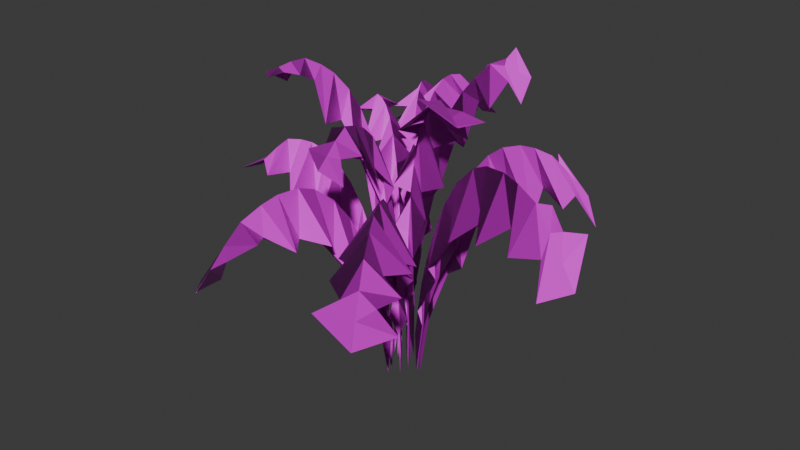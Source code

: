 # Source: unkraut.blend  (saved by Blender 5.1.29; exported with 4.5.12 LTS)
import bpy
from mathutils import Matrix  # noqa: F401  (used for matrix-valued properties, if any)

bpy.ops.wm.read_factory_settings(use_empty=True)
scene = bpy.context.scene
scene.name = 'Scene'

# ---- collections
col_collection = bpy.data.collections.new('Collection'); scene.collection.children.link(col_collection)

# ---- images (referenced by path relative to the original .blend; pixels are not part of the script)
import os
ASSET_DIR = os.environ.get("B2B_ASSET_DIR", "")  # directory of the original .blend (textures are referenced by path, not embedded)
HERE = os.path.dirname(os.path.abspath(__file__))  # packed textures are extracted next to this script under _unpacked/

def load_image(name, relpath, width, height, colorspace="sRGB"):
    """Load a texture the original file referenced (path relative to the .blend, or extracted next to this script)."""
    p = next((c for c in (os.path.join(HERE, relpath), os.path.join(ASSET_DIR, relpath)) if relpath and os.path.exists(c)), "")
    if p:
        img = bpy.data.images.load(p, check_existing=True)
        img.name = name
    else:  # same state as the original file: an image datablock whose file is absent (Cycles renders it pink)
        img = bpy.data.images.new(name, width, height)
        img.source = "FILE"
        img.filepath = "//" + (relpath or name)
    img.colorspace_settings.name = colorspace
    return img
img_unkraut_albedo_png = load_image('Unkraut_Albedo.png', 'Unkraut_Albedo.png', 1024, 1024, 'sRGB')
img_unkraut_normal_png = load_image('Unkraut_Normal.png', 'Unkraut_Normal.png', 1024, 1024, 'sRGB')

# ---- materials (node trees are filled in below, after node groups)
mat_unkraut_blatt = bpy.data.materials.new('Unkraut_Blatt')

# ---- material node trees
mat_unkraut_blatt.use_nodes = True; mat_unkraut_blatt.node_tree.nodes.clear()
_N = mat_unkraut_blatt.node_tree.nodes; _L = mat_unkraut_blatt.node_tree.links
n0 = _N.new('ShaderNodeOutputMaterial'); n0.name = 'Material-Ausgabe'; n0.location = (300, 0)
n1 = _N.new('ShaderNodeBsdfPrincipled'); n1.name = 'Principled BSDF'; n1.location = (0, 0)
n1.inputs[2].default_value = 0.6
n2 = _N.new('ShaderNodeTexImage'); n2.name = 'Bildtexturen'; n2.location = (-500, 200)
n2.image = img_unkraut_albedo_png
n3 = _N.new('ShaderNodeTexImage'); n3.name = 'Bildtexturen.001'; n3.location = (-500, -250)
n3.image = img_unkraut_normal_png
n4 = _N.new('ShaderNodeNormalMap'); n4.name = 'Normalmap'; n4.location = (-200, -250)
_L.new(n1.outputs[0], n0.inputs[0])
_L.new(n2.outputs[0], n1.inputs[0])
_L.new(n3.outputs[0], n4.inputs[1])
_L.new(n4.outputs[0], n1.inputs[5])
n0.is_active_output = True

# ---- world
world_world = bpy.data.worlds.new('World'); scene.world = world_world
world_world.use_nodes = True; world_world.node_tree.nodes.clear()
_N = world_world.node_tree.nodes; _L = world_world.node_tree.links
n0 = _N.new('ShaderNodeOutputWorld'); n0.name = 'World Output'; n0.location = (200, 100)
n1 = _N.new('ShaderNodeBackground'); n1.name = 'Background'; n1.location = (-200, 100)
n1.inputs[0].default_value = (0.05088, 0.05088, 0.05088, 1.0)
_L.new(n1.outputs[0], n0.inputs[0])
n0.is_active_output = True
world_world.color = (0.05088, 0.05088, 0.05088)
world_world.sun_shadow_jitter_overblur = 0.0

# ---- meshes
me_unkraut = bpy.data.meshes.new('Unkraut')
me_unkraut.from_pydata([(0.02099, -0.0009984, 0.002266), (0.01783, -0.001481, 0.05407), (0.02087, -0.002478, 0.002266), (0.0307, -0.001103, 0.07283), (0.02736, -0.002272, 0.1268), (0.03047, -0.003979, 0.07273), (0.03226, 0.007548, 0.0975), (0.0346, -0.002874, 0.1604), (0.03065, -0.01277, 0.09632), (0.05246, -0.0007937, 0.145), (0.04599, -0.00382, 0.2019), (0.05191, -0.007877, 0.1443), (0.06104, 0.01831, 0.1758), (0.06196, -0.005147, 0.2443), (0.05757, -0.02816, 0.1693), (0.08564, 0.0002638, 0.2142), (0.07866, -0.006534, 0.2744), (0.08459, -0.0144, 0.2115), (0.09994, 0.02633, 0.237), (0.1004, -0.008342, 0.2972), (0.09523, -0.04255, 0.2202), (0.1253, 0.001321, 0.253), (0.1184, -0.009838, 0.3054), (0.1238, -0.02201, 0.2462), (0.1405, 0.02693, 0.2599), (0.1416, -0.01176, 0.3054), (0.1358, -0.04988, 0.2332), (0.1664, 0.001048, 0.267), (0.1604, -0.01333, 0.2991), (0.1646, -0.02854, 0.2554), (0.1815, 0.02153, 0.2681), (0.1844, -0.01532, 0.2855), (0.1774, -0.05135, 0.2353), (0.209, 0.0008042, 0.2545), (0.2045, -0.01699, 0.2587), (0.2071, -0.03537, 0.2365), (0.2249, 0.02399, 0.2477), (0.2224, -0.01847, 0.2305), (0.2205, -0.06098, 0.202), (0.2402, -0.01951, 0.2033), (0.2402, -0.01995, 0.2028), (0.2402, -0.02039, 0.2028), (0.009591, 0.007238, 0.0176), (0.005698, 0.003861, 0.04504), (0.01028, 0.006226, 0.0176), (0.009142, 0.007631, 0.07966), (0.005543, 0.003757, 0.1073), (0.01049, 0.005673, 0.07957), (0.003723, 0.01266, 0.09879), (0.00693, 0.004696, 0.1391), (0.0133, -0.001129, 0.09778), (0.01426, 0.0132, 0.1545), (0.009902, 0.006711, 0.1811), (0.01763, 0.008416, 0.1539), (0.006526, 0.0276, 0.1843), (0.01516, 0.01027, 0.2288), (0.02891, -0.003589, 0.1788), (0.02451, 0.02393, 0.24), (0.02164, 0.01467, 0.2684), (0.03166, 0.01415, 0.2377), (0.01618, 0.0453, 0.2719), (0.03124, 0.02117, 0.3083), (0.05028, -0.0002613, 0.2576), (0.04004, 0.03876, 0.3102), (0.03993, 0.02706, 0.3337), (0.05173, 0.02343, 0.3045), (0.03378, 0.06116, 0.3298), (0.05181, 0.03511, 0.3588), (0.07283, 0.01109, 0.3071), (0.05877, 0.05456, 0.3632), (0.06195, 0.04199, 0.3747), (0.07399, 0.0354, 0.3533), (0.05537, 0.07381, 0.3796), (0.07521, 0.05097, 0.3909), (0.09341, 0.02701, 0.3516), (0.0811, 0.07297, 0.3925), (0.08809, 0.0597, 0.3891), (0.1002, 0.04989, 0.3771), (0.07799, 0.09514, 0.3988), (0.1, 0.06779, 0.3832), (0.1233, 0.04126, 0.3598), (0.1117, 0.07611, 0.378), (0.1119, 0.07586, 0.3775), (0.1121, 0.07556, 0.3775), (0.009207, 0.01889, -0.009947), (0.008587, 0.01601, 0.04265), (0.01064, 0.01812, -0.009947), (0.0134, 0.02833, 0.05813), (0.01348, 0.02514, 0.1096), (0.01619, 0.02684, 0.058), (0.005441, 0.03384, 0.08092), (0.0171, 0.03188, 0.1404), (0.02522, 0.02333, 0.0794), (0.02208, 0.04942, 0.1207), (0.02273, 0.04239, 0.1783), (0.02898, 0.04577, 0.1199), (0.006503, 0.0663, 0.1454), (0.03055, 0.05696, 0.2169), (0.05185, 0.04249, 0.1371), (0.03443, 0.08128, 0.1824), (0.03866, 0.07208, 0.2441), (0.04876, 0.07381, 0.1788), (0.0138, 0.106, 0.2099), (0.04914, 0.09162, 0.2643), (0.08121, 0.07115, 0.1883), (0.04911, 0.1187, 0.2183), (0.05777, 0.1077, 0.2712), (0.07197, 0.107, 0.2096), (0.02938, 0.1442, 0.2252), (0.06879, 0.1283, 0.2703), (0.1048, 0.1059, 0.1908), (0.06549, 0.1565, 0.2338), (0.07775, 0.145, 0.2637), (0.09457, 0.1419, 0.2188), (0.05071, 0.1794, 0.2408), (0.08909, 0.1661, 0.2504), (0.1224, 0.1435, 0.1984), (0.08232, 0.1956, 0.2251), (0.09843, 0.1835, 0.2293), (0.118, 0.1779, 0.2019), (0.06498, 0.22, 0.2283), (0.1067, 0.1989, 0.208), (0.1488, 0.1786, 0.1694), (0.1144, 0.2144, 0.1882), (0.1149, 0.2142, 0.1872), (0.1153, 0.214, 0.1876), (-0.0003909, 0.01201, 0.005497), (8.878e-05, 0.00787, 0.03563), (0.0006617, 0.01199, 0.005497), (-0.0008867, 0.01204, 0.08013), (8.007e-05, 0.007098, 0.1161), (0.001158, 0.01203, 0.08007), (-0.007112, 0.01004, 0.1077), (9.779e-05, 0.008668, 0.1546), (0.007338, 0.009976, 0.107), (-0.002307, 0.01866, 0.1718), (0.0001385, 0.01228, 0.2032), (0.002728, 0.01866, 0.1714), (-0.0163, 0.01947, 0.2144), (0.0002132, 0.0189, 0.2547), (0.01674, 0.01962, 0.2106), (-0.004832, 0.03371, 0.2618), (0.0003074, 0.02725, 0.2936), (0.005593, 0.03381, 0.2602), (-0.024, 0.04116, 0.2814), (0.0004488, 0.03978, 0.3269), (0.02494, 0.04195, 0.2716), (-0.007641, 0.05718, 0.3154), (0.0005778, 0.05122, 0.3433), (0.008936, 0.05754, 0.3115), (-0.02653, 0.06587, 0.326), (0.0007555, 0.06696, 0.3532), (0.02803, 0.0674, 0.3103), (-0.009542, 0.08513, 0.3363), (0.0009078, 0.08047, 0.3545), (0.01147, 0.08583, 0.3295), (-0.02478, 0.09599, 0.3307), (0.001107, 0.09816, 0.3502), (0.02697, 0.09804, 0.3115), (-0.01152, 0.1161, 0.3352), (0.001289, 0.1143, 0.3324), (0.01416, 0.1172, 0.3247), (-0.0287, 0.1273, 0.3273), (0.001455, 0.129, 0.3125), (0.03161, 0.1303, 0.3005), (0.001311, 0.1437, 0.2922), (0.001621, 0.1437, 0.2927), (0.001933, 0.1438, 0.292), (-0.01175, 0.01742, -0.008617), (-0.00926, 0.01493, 0.04735), (-0.01039, 0.01827, -0.008617), (-0.01764, 0.02547, 0.0752), (-0.01478, 0.02382, 0.1226), (-0.01499, 0.02711, 0.07523), (-0.02618, 0.02133, 0.1001), (-0.01895, 0.03054, 0.1576), (-0.007469, 0.03292, 0.1004), (-0.03231, 0.0448, 0.1404), (-0.0255, 0.0411, 0.201), (-0.02578, 0.04884, 0.1406), (-0.05499, 0.04091, 0.1552), (-0.03466, 0.05586, 0.2456), (-0.01217, 0.06734, 0.157), (-0.0548, 0.07327, 0.2085), (-0.04422, 0.07128, 0.2777), (-0.04128, 0.0816, 0.2093), (-0.08646, 0.06866, 0.238), (-0.05667, 0.09135, 0.3027), (-0.02296, 0.1077, 0.2427), (-0.08128, 0.1071, 0.2504), (-0.06696, 0.1079, 0.3124), (-0.05977, 0.1203, 0.2523), (-0.114, 0.105, 0.2356), (-0.08016, 0.1292, 0.3142), (-0.04318, 0.1484, 0.2431), (-0.1073, 0.1427, 0.2708), (-0.09092, 0.1466, 0.3091), (-0.08005, 0.1594, 0.2741), (-0.1351, 0.1431, 0.265), (-0.1046, 0.1686, 0.2971), (-0.06786, 0.1841, 0.2743), (-0.1349, 0.1803, 0.2508), (-0.1159, 0.1868, 0.2746), (-0.1015, 0.2007, 0.2559), (-0.1657, 0.18, 0.2276), (-0.1259, 0.203, 0.2513), (-0.08727, 0.2278, 0.2405), (-0.1363, 0.2188, 0.2304), (-0.1359, 0.2191, 0.2285), (-0.1355, 0.2193, 0.2306), (-0.01065, 0.005544, 0.004994), (-0.007019, 0.004045, 0.03241), (-0.01014, 0.006438, 0.004994), (-0.009364, 0.004239, 0.08439), (-0.006617, 0.003813, 0.1026), (-0.008364, 0.005977, 0.08439), (-0.01082, -0.00194, 0.1084), (-0.007946, 0.004579, 0.1365), (-0.003756, 0.01034, 0.1083), (-0.0171, 0.007007, 0.1525), (-0.0109, 0.006279, 0.1795), (-0.01464, 0.01129, 0.1525), (-0.02687, -0.003202, 0.1712), (-0.01622, 0.009344, 0.2256), (-0.01075, 0.02488, 0.1709), (-0.03108, 0.01202, 0.2283), (-0.02286, 0.01317, 0.2609), (-0.026, 0.02088, 0.2282), (-0.0443, -0.002158, 0.2623), (-0.03276, 0.01888, 0.2922), (-0.02045, 0.03947, 0.2614), (-0.05093, 0.01998, 0.2803), (-0.04177, 0.02407, 0.3084), (-0.04287, 0.03408, 0.28), (-0.06905, 0.008939, 0.2734), (-0.05413, 0.03119, 0.3197), (-0.04254, 0.05536, 0.272), (-0.07319, 0.03029, 0.3094), (-0.06472, 0.03729, 0.323), (-0.06299, 0.04818, 0.3088), (-0.08876, 0.02189, 0.3087), (-0.07857, 0.04527, 0.3223), (-0.06367, 0.06595, 0.307), (-0.1001, 0.04319, 0.3008), (-0.09085, 0.05235, 0.3119), (-0.0877, 0.06506, 0.2998), (-0.1182, 0.03402, 0.2876), (-0.102, 0.05875, 0.2999), (-0.08902, 0.0854, 0.2851), (-0.113, 0.06474, 0.2899), (-0.113, 0.06514, 0.288), (-0.1127, 0.06527, 0.2898), (-0.02102, 0.0001389, -0.01201), (-0.01795, 0.0008218, 0.04222), (-0.02094, 0.001782, -0.01201), (-0.03251, -0.000111, 0.0413), (-0.02919, 0.001337, 0.09936), (-0.03236, 0.003082, 0.04129), (-0.03439, -0.009729, 0.05874), (-0.03732, 0.001709, 0.1262), (-0.03336, 0.01283, 0.05861), (-0.05632, -0.00136, 0.09948), (-0.04989, 0.002284, 0.1597), (-0.05596, 0.006502, 0.09941), (-0.0652, -0.02285, 0.1221), (-0.06718, 0.003077, 0.1947), (-0.06288, 0.02872, 0.1214), (-0.09185, -0.003947, 0.1562), (-0.085, 0.003893, 0.2203), (-0.09112, 0.01233, 0.1559), (-0.1065, -0.0334, 0.1692), (-0.1079, 0.004941, 0.2412), (-0.1031, 0.043, 0.1674), (-0.1334, -0.006856, 0.1923), (-0.1266, 0.005799, 0.2504), (-0.1322, 0.01902, 0.1916), (-0.1485, -0.03586, 0.1962), (-0.1505, 0.006891, 0.2543), (-0.1447, 0.04929, 0.1933), (-0.1757, -0.008384, 0.2128), (-0.1698, 0.007777, 0.2526), (-0.1743, 0.02441, 0.2115), (-0.1908, -0.03172, 0.212), (-0.1942, 0.008895, 0.2464), (-0.1873, 0.04903, 0.2084), (-0.2189, -0.01005, 0.2179), (-0.2144, 0.009819, 0.2299), (-0.2172, 0.03002, 0.2159), (-0.2345, -0.03641, 0.2104), (-0.2323, 0.01064, 0.2122), (-0.2305, 0.0577, 0.2054), (-0.2501, 0.01097, 0.1951), (-0.2501, 0.01145, 0.1951), (-0.25, 0.01194, 0.195), (-0.01054, -0.005775, 0.01895), (-0.006567, -0.003162, 0.05295), (-0.01109, -0.004638, 0.01895), (-0.01053, -0.006433, 0.101), (-0.008035, -0.003869, 0.1252), (-0.0116, -0.004226, 0.1009), (-0.006077, -0.01255, 0.1248), (-0.01059, -0.0051, 0.1607), (-0.01369, 0.003027, 0.124), (-0.02035, -0.01315, 0.1729), (-0.01537, -0.007403, 0.2065), (-0.02302, -0.007734, 0.1725), (-0.0172, -0.03027, 0.193), (-0.02311, -0.01113, 0.2565), (-0.0349, 0.005185, 0.1889), (-0.03648, -0.02451, 0.2566), (-0.03217, -0.01549, 0.296), (-0.04212, -0.01334, 0.2548), (-0.0313, -0.04765, 0.299), (-0.04506, -0.0217, 0.3328), (-0.05809, 0.004604, 0.2884), (-0.05832, -0.03912, 0.3208), (-0.05644, -0.02718, 0.3537), (-0.06748, -0.02146, 0.3166), (-0.05828, -0.06437, 0.3233), (-0.07175, -0.03455, 0.3711), (-0.08877, -0.006439, 0.3065), (-0.08311, -0.05401, 0.3652), (-0.08468, -0.04078, 0.3795), (-0.09496, -0.03174, 0.3578), (-0.08382, -0.0748, 0.3767), (-0.1014, -0.04885, 0.3853), (-0.1133, -0.02014, 0.3559), (-0.1125, -0.07125, 0.3723), (-0.1161, -0.05591, 0.38), (-0.1273, -0.0442, 0.3609), (-0.1137, -0.09487, 0.3717), (-0.1293, -0.06226, 0.3724), (-0.1487, -0.03146, 0.3429), (-0.142, -0.0688, 0.3672), (-0.1424, -0.06859, 0.365), (-0.1424, -0.06815, 0.3669), (-0.009192, -0.0189, -0.004226), (-0.00883, -0.0163, 0.04886), (-0.01081, -0.01803, -0.004226), (-0.01351, -0.02871, 0.06531), (-0.01401, -0.02586, 0.1141), (-0.01667, -0.027, 0.06519), (-0.004566, -0.035, 0.08791), (-0.01777, -0.0328, 0.1437), (-0.02685, -0.023, 0.08643), (-0.02233, -0.05047, 0.1218), (-0.02359, -0.04355, 0.1799), (-0.0301, -0.0463, 0.1209), (-0.004527, -0.06909, 0.1414), (-0.03162, -0.05837, 0.2162), (-0.05558, -0.04186, 0.1333), (-0.0346, -0.08304, 0.1776), (-0.0399, -0.07366, 0.241), (-0.05073, -0.07448, 0.1742), (-0.01069, -0.1097, 0.2073), (-0.05056, -0.09333, 0.2583), (-0.08652, -0.06974, 0.1863), (-0.04905, -0.121, 0.2087), (-0.05929, -0.1094, 0.2628), (-0.07476, -0.1075, 0.2002), (-0.02618, -0.1486, 0.2105), (-0.07041, -0.13, 0.2589), (-0.1109, -0.1045, 0.1769), (-0.06525, -0.1591, 0.2203), (-0.07944, -0.1466, 0.2499), (-0.09792, -0.1421, 0.2056), (-0.04786, -0.1834, 0.2268), (-0.09084, -0.1677, 0.2336), (-0.1284, -0.142, 0.1854), (-0.08195, -0.1985, 0.201), (-0.1002, -0.185, 0.2081), (-0.122, -0.178, 0.1784), (-0.06176, -0.2248, 0.1987), (-0.1085, -0.2003, 0.1823), (-0.1559, -0.1769, 0.1412), (-0.1163, -0.2158, 0.1586), (-0.1168, -0.2156, 0.157), (-0.1173, -0.2153, 0.158), (0.000596, -0.01199, 0.01896), (9.665e-05, -0.007837, 0.04833), (-0.0003001, -0.012, 0.01896), (0.001014, -0.01167, 0.09307), (0.0001057, -0.008571, 0.115), (-0.0007265, -0.01168, 0.09313), (0.006278, -0.01024, 0.1147), (0.0001324, -0.01074, 0.1476), (-0.006024, -0.01029, 0.1154), (0.002405, -0.02117, 0.1601), (0.0001849, -0.01499, 0.1894), (-0.001883, -0.02116, 0.1605), (0.01437, -0.02505, 0.1772), (0.0002728, -0.02212, 0.2349), (-0.01376, -0.02483, 0.1811), (0.004901, -0.03763, 0.2353), (0.0003779, -0.03064, 0.2706), (-0.003974, -0.03751, 0.2369), (0.02136, -0.04331, 0.2632), (0.0005299, -0.04297, 0.3034), (-0.02031, -0.04237, 0.2735), (0.0078, -0.06047, 0.2895), (0.0006655, -0.05396, 0.3216), (-0.006314, -0.06006, 0.2936), (0.0241, -0.07143, 0.2802), (0.0008493, -0.06887, 0.3362), (-0.02236, -0.06969, 0.2964), (0.01, -0.0862, 0.3233), (0.001005, -0.08152, 0.3427), (-0.007888, -0.08541, 0.3304), (0.02321, -0.0965, 0.3189), (0.001208, -0.09797, 0.3463), (-0.02085, -0.0942, 0.3389), (0.01237, -0.1173, 0.3195), (0.001394, -0.113, 0.3358), (-0.009495, -0.116, 0.3305), (0.02726, -0.1301, 0.2967), (0.001563, -0.1268, 0.3227), (-0.02409, -0.1268, 0.3246), (0.001995, -0.1403, 0.3112), (0.001733, -0.1405, 0.3098), (0.001465, -0.1402, 0.3115), (0.0106, -0.01814, 0.00485), (0.008676, -0.01614, 0.06127), (0.009282, -0.01885, 0.00485), (0.01682, -0.02822, 0.06776), (0.01416, -0.02636, 0.129), (0.01426, -0.0296, 0.0678), (0.02527, -0.0253, 0.08972), (0.01814, -0.03376, 0.1598), (0.007149, -0.03502, 0.09013), (0.03028, -0.04878, 0.1342), (0.0243, -0.04522, 0.1976), (0.02397, -0.05216, 0.1345), (0.05167, -0.04651, 0.1607), (0.03279, -0.06102, 0.2356), (0.01022, -0.06866, 0.1629), (0.051, -0.07923, 0.1943), (0.04155, -0.07731, 0.2619), (0.03791, -0.08621, 0.1952), (0.08173, -0.07854, 0.2021), (0.05281, -0.09826, 0.2805), (0.02028, -0.1113, 0.2078), (0.07522, -0.1151, 0.2235), (0.06203, -0.1154, 0.2859), (0.0544, -0.1261, 0.2258), (0.1059, -0.1151, 0.2182), (0.07378, -0.1373, 0.2828), (0.03735, -0.1514, 0.2274), (0.09888, -0.1524, 0.2295), (0.08331, -0.155, 0.2743), (0.07247, -0.1664, 0.2335), (0.1252, -0.1553, 0.2155), (0.09535, -0.1774, 0.2584), (0.06015, -0.1896, 0.2268), (0.1231, -0.1904, 0.2182), (0.1052, -0.1958, 0.2348), (0.09078, -0.2075, 0.2244), (0.152, -0.1922, 0.1995), (0.1139, -0.212, 0.2111), (0.07607, -0.2321, 0.2152), (0.123, -0.228, 0.1877), (0.1226, -0.2282, 0.188), (0.1222, -0.2284, 0.1879), (0.01074, -0.005393, 0.004704), (0.006149, -0.003504, 0.03521), (0.01011, -0.006489, 0.004704), (0.01235, -0.005626, 0.06617), (0.005897, -0.00336, 0.1079), (0.01113, -0.007751, 0.06624), (0.01456, 0.001674, 0.08848), (0.007472, -0.004258, 0.1439), (0.005859, -0.01331, 0.08936), (0.01886, -0.007274, 0.1583), (0.01088, -0.0062, 0.1904), (0.01581, -0.01248, 0.1588), (0.02755, 0.007094, 0.2005), (0.01693, -0.009649, 0.2417), (0.00727, -0.02693, 0.2053), (0.03402, -0.01219, 0.2506), (0.02444, -0.01392, 0.2827), (0.02755, -0.02289, 0.2526), (0.05417, 0.002893, 0.2568), (0.03555, -0.02026, 0.3215), (0.02339, -0.04709, 0.2692), (0.05696, -0.02103, 0.3125), (0.04563, -0.026, 0.3441), (0.04643, -0.03789, 0.3175), (0.07652, -0.005973, 0.3219), (0.05943, -0.03386, 0.3638), (0.04138, -0.06121, 0.3417), (0.08329, -0.03297, 0.3467), (0.07122, -0.04058, 0.3742), (0.06961, -0.05416, 0.3553), (0.1037, -0.02342, 0.3345), (0.08663, -0.04936, 0.3823), (0.06961, -0.07535, 0.3589), (0.1106, -0.04529, 0.3747), (0.1002, -0.05712, 0.3798), (0.09345, -0.07096, 0.388), (0.1318, -0.03354, 0.3647), (0.1125, -0.06411, 0.3749), (0.09132, -0.09362, 0.3985), (0.1252, -0.07091, 0.3685), (0.1248, -0.0711, 0.3702), (0.1248, -0.07152, 0.3688)], [], [(0, 1, 4, 3), (1, 2, 5, 4), (3, 4, 7, 6), (4, 5, 8, 7), (6, 7, 10, 9), (7, 8, 11, 10), (9, 10, 13, 12), (10, 11, 14, 13), (12, 13, 16, 15), (13, 14, 17, 16), (15, 16, 19, 18), (16, 17, 20, 19), (18, 19, 22, 21), (19, 20, 23, 22), (21, 22, 25, 24), (22, 23, 26, 25), (24, 25, 28, 27), (25, 26, 29, 28), (27, 28, 31, 30), (28, 29, 32, 31), (30, 31, 34, 33), (31, 32, 35, 34), (33, 34, 37, 36), (34, 35, 38, 37), (36, 37, 40, 39), (37, 38, 41, 40), (42, 43, 46, 45), (43, 44, 47, 46), (45, 46, 49, 48), (46, 47, 50, 49), (48, 49, 52, 51), (49, 50, 53, 52), (51, 52, 55, 54), (52, 53, 56, 55), (54, 55, 58, 57), (55, 56, 59, 58), (57, 58, 61, 60), (58, 59, 62, 61), (60, 61, 64, 63), (61, 62, 65, 64), (63, 64, 67, 66), (64, 65, 68, 67), (66, 67, 70, 69), (67, 68, 71, 70), (69, 70, 73, 72), (70, 71, 74, 73), (72, 73, 76, 75), (73, 74, 77, 76), (75, 76, 79, 78), (76, 77, 80, 79), (78, 79, 82, 81), (79, 80, 83, 82), (84, 85, 88, 87), (85, 86, 89, 88), (87, 88, 91, 90), (88, 89, 92, 91), (90, 91, 94, 93), (91, 92, 95, 94), (93, 94, 97, 96), (94, 95, 98, 97), (96, 97, 100, 99), (97, 98, 101, 100), (99, 100, 103, 102), (100, 101, 104, 103), (102, 103, 106, 105), (103, 104, 107, 106), (105, 106, 109, 108), (106, 107, 110, 109), (108, 109, 112, 111), (109, 110, 113, 112), (111, 112, 115, 114), (112, 113, 116, 115), (114, 115, 118, 117), (115, 116, 119, 118), (117, 118, 121, 120), (118, 119, 122, 121), (120, 121, 124, 123), (121, 122, 125, 124), (126, 127, 130, 129), (127, 128, 131, 130), (129, 130, 133, 132), (130, 131, 134, 133), (132, 133, 136, 135), (133, 134, 137, 136), (135, 136, 139, 138), (136, 137, 140, 139), (138, 139, 142, 141), (139, 140, 143, 142), (141, 142, 145, 144), (142, 143, 146, 145), (144, 145, 148, 147), (145, 146, 149, 148), (147, 148, 151, 150), (148, 149, 152, 151), (150, 151, 154, 153), (151, 152, 155, 154), (153, 154, 157, 156), (154, 155, 158, 157), (156, 157, 160, 159), (157, 158, 161, 160), (159, 160, 163, 162), (160, 161, 164, 163), (162, 163, 166, 165), (163, 164, 167, 166), (168, 169, 172, 171), (169, 170, 173, 172), (171, 172, 175, 174), (172, 173, 176, 175), (174, 175, 178, 177), (175, 176, 179, 178), (177, 178, 181, 180), (178, 179, 182, 181), (180, 181, 184, 183), (181, 182, 185, 184), (183, 184, 187, 186), (184, 185, 188, 187), (186, 187, 190, 189), (187, 188, 191, 190), (189, 190, 193, 192), (190, 191, 194, 193), (192, 193, 196, 195), (193, 194, 197, 196), (195, 196, 199, 198), (196, 197, 200, 199), (198, 199, 202, 201), (199, 200, 203, 202), (201, 202, 205, 204), (202, 203, 206, 205), (204, 205, 208, 207), (205, 206, 209, 208), (210, 211, 214, 213), (211, 212, 215, 214), (213, 214, 217, 216), (214, 215, 218, 217), (216, 217, 220, 219), (217, 218, 221, 220), (219, 220, 223, 222), (220, 221, 224, 223), (222, 223, 226, 225), (223, 224, 227, 226), (225, 226, 229, 228), (226, 227, 230, 229), (228, 229, 232, 231), (229, 230, 233, 232), (231, 232, 235, 234), (232, 233, 236, 235), (234, 235, 238, 237), (235, 236, 239, 238), (237, 238, 241, 240), (238, 239, 242, 241), (240, 241, 244, 243), (241, 242, 245, 244), (243, 244, 247, 246), (244, 245, 248, 247), (246, 247, 250, 249), (247, 248, 251, 250), (252, 253, 256, 255), (253, 254, 257, 256), (255, 256, 259, 258), (256, 257, 260, 259), (258, 259, 262, 261), (259, 260, 263, 262), (261, 262, 265, 264), (262, 263, 266, 265), (264, 265, 268, 267), (265, 266, 269, 268), (267, 268, 271, 270), (268, 269, 272, 271), (270, 271, 274, 273), (271, 272, 275, 274), (273, 274, 277, 276), (274, 275, 278, 277), (276, 277, 280, 279), (277, 278, 281, 280), (279, 280, 283, 282), (280, 281, 284, 283), (282, 283, 286, 285), (283, 284, 287, 286), (285, 286, 289, 288), (286, 287, 290, 289), (288, 289, 292, 291), (289, 290, 293, 292), (294, 295, 298, 297), (295, 296, 299, 298), (297, 298, 301, 300), (298, 299, 302, 301), (300, 301, 304, 303), (301, 302, 305, 304), (303, 304, 307, 306), (304, 305, 308, 307), (306, 307, 310, 309), (307, 308, 311, 310), (309, 310, 313, 312), (310, 311, 314, 313), (312, 313, 316, 315), (313, 314, 317, 316), (315, 316, 319, 318), (316, 317, 320, 319), (318, 319, 322, 321), (319, 320, 323, 322), (321, 322, 325, 324), (322, 323, 326, 325), (324, 325, 328, 327), (325, 326, 329, 328), (327, 328, 331, 330), (328, 329, 332, 331), (330, 331, 334, 333), (331, 332, 335, 334), (336, 337, 340, 339), (337, 338, 341, 340), (339, 340, 343, 342), (340, 341, 344, 343), (342, 343, 346, 345), (343, 344, 347, 346), (345, 346, 349, 348), (346, 347, 350, 349), (348, 349, 352, 351), (349, 350, 353, 352), (351, 352, 355, 354), (352, 353, 356, 355), (354, 355, 358, 357), (355, 356, 359, 358), (357, 358, 361, 360), (358, 359, 362, 361), (360, 361, 364, 363), (361, 362, 365, 364), (363, 364, 367, 366), (364, 365, 368, 367), (366, 367, 370, 369), (367, 368, 371, 370), (369, 370, 373, 372), (370, 371, 374, 373), (372, 373, 376, 375), (373, 374, 377, 376), (378, 379, 382, 381), (379, 380, 383, 382), (381, 382, 385, 384), (382, 383, 386, 385), (384, 385, 388, 387), (385, 386, 389, 388), (387, 388, 391, 390), (388, 389, 392, 391), (390, 391, 394, 393), (391, 392, 395, 394), (393, 394, 397, 396), (394, 395, 398, 397), (396, 397, 400, 399), (397, 398, 401, 400), (399, 400, 403, 402), (400, 401, 404, 403), (402, 403, 406, 405), (403, 404, 407, 406), (405, 406, 409, 408), (406, 407, 410, 409), (408, 409, 412, 411), (409, 410, 413, 412), (411, 412, 415, 414), (412, 413, 416, 415), (414, 415, 418, 417), (415, 416, 419, 418), (420, 421, 424, 423), (421, 422, 425, 424), (423, 424, 427, 426), (424, 425, 428, 427), (426, 427, 430, 429), (427, 428, 431, 430), (429, 430, 433, 432), (430, 431, 434, 433), (432, 433, 436, 435), (433, 434, 437, 436), (435, 436, 439, 438), (436, 437, 440, 439), (438, 439, 442, 441), (439, 440, 443, 442), (441, 442, 445, 444), (442, 443, 446, 445), (444, 445, 448, 447), (445, 446, 449, 448), (447, 448, 451, 450), (448, 449, 452, 451), (450, 451, 454, 453), (451, 452, 455, 454), (453, 454, 457, 456), (454, 455, 458, 457), (456, 457, 460, 459), (457, 458, 461, 460), (462, 463, 466, 465), (463, 464, 467, 466), (465, 466, 469, 468), (466, 467, 470, 469), (468, 469, 472, 471), (469, 470, 473, 472), (471, 472, 475, 474), (472, 473, 476, 475), (474, 475, 478, 477), (475, 476, 479, 478), (477, 478, 481, 480), (478, 479, 482, 481), (480, 481, 484, 483), (481, 482, 485, 484), (483, 484, 487, 486), (484, 485, 488, 487), (486, 487, 490, 489), (487, 488, 491, 490), (489, 490, 493, 492), (490, 491, 494, 493), (492, 493, 496, 495), (493, 494, 497, 496), (495, 496, 499, 498), (496, 497, 500, 499), (498, 499, 502, 501), (499, 500, 503, 502)])
_uv = me_unkraut.uv_layers.new(name='UVMap')
_uv.uv.foreach_set('vector', [0.0075, 0.01, 0.125, 0.01, 0.125, 0.0288, 0.0075, 0.0288, 0.125, 0.01, 0.2425, 0.01, 0.2425, 0.0288, 0.125, 0.0288, 0.0075, 0.0288, 0.125, 0.0288, 0.125, 0.04133, 0.0075, 0.04133, 0.125, 0.0288, 0.2425, 0.0288, 0.2425, 0.04133, 0.125, 0.04133, 0.0075, 0.04133, 0.125, 0.04133, 0.125, 0.06013, 0.0075, 0.06013, 0.125, 0.04133, 0.2425, 0.04133, 0.2425, 0.06013, 0.125, 0.06013, 0.0075, 0.06013, 0.125, 0.06013, 0.125, 0.0852, 0.0075, 0.0852, 0.125, 0.06013, 0.2425, 0.06013, 0.2425, 0.0852, 0.125, 0.0852, 0.0075, 0.0852, 0.125, 0.0852, 0.125, 0.1103, 0.0075, 0.1103, 0.125, 0.0852, 0.2425, 0.0852, 0.2425, 0.1103, 0.125, 0.1103, 0.0075, 0.1103, 0.125, 0.1103, 0.125, 0.1416, 0.0075, 0.1416, 0.125, 0.1103, 0.2425, 0.1103, 0.2425, 0.1416, 0.125, 0.1416, 0.0075, 0.1416, 0.125, 0.1416, 0.125, 0.1667, 0.0075, 0.1667, 0.125, 0.1416, 0.2425, 0.1416, 0.2425, 0.1667, 0.125, 0.1667, 0.0075, 0.1667, 0.125, 0.1667, 0.125, 0.198, 0.0075, 0.198, 0.125, 0.1667, 0.2425, 0.1667, 0.2425, 0.198, 0.125, 0.198, 0.0075, 0.198, 0.125, 0.198, 0.125, 0.2231, 0.0075, 0.2231, 0.125, 0.198, 0.2425, 0.198, 0.2425, 0.2231, 0.125, 0.2231, 0.0075, 0.2231, 0.125, 0.2231, 0.125, 0.2544, 0.0075, 0.2544, 0.125, 0.2231, 0.2425, 0.2231, 0.2425, 0.2544, 0.125, 0.2544, 0.0075, 0.2544, 0.125, 0.2544, 0.125, 0.2795, 0.0075, 0.2795, 0.125, 0.2544, 0.2425, 0.2544, 0.2425, 0.2795, 0.125, 0.2795, 0.0075, 0.2795, 0.125, 0.2795, 0.125, 0.3014, 0.0075, 0.3014, 0.125, 0.2795, 0.2425, 0.2795, 0.2425, 0.3014, 0.125, 0.3014, 0.0075, 0.3014, 0.125, 0.3014, 0.125, 0.3233, 0.0075, 0.3233, 0.125, 0.3014, 0.2425, 0.3014, 0.2425, 0.3233, 0.125, 0.3233, 0.2575, 0.01, 0.375, 0.01, 0.375, 0.0288, 0.2575, 0.0288, 0.375, 0.01, 0.4925, 0.01, 0.4925, 0.0288, 0.375, 0.0288, 0.2575, 0.0288, 0.375, 0.0288, 0.375, 0.04133, 0.2575, 0.04133, 0.375, 0.0288, 0.4925, 0.0288, 0.4925, 0.04133, 0.375, 0.04133, 0.2575, 0.04133, 0.375, 0.04133, 0.375, 0.06013, 0.2575, 0.06013, 0.375, 0.04133, 0.4925, 0.04133, 0.4925, 0.06013, 0.375, 0.06013, 0.2575, 0.06013, 0.375, 0.06013, 0.375, 0.0852, 0.2575, 0.0852, 0.375, 0.06013, 0.4925, 0.06013, 0.4925, 0.0852, 0.375, 0.0852, 0.2575, 0.0852, 0.375, 0.0852, 0.375, 0.1103, 0.2575, 0.1103, 0.375, 0.0852, 0.4925, 0.0852, 0.4925, 0.1103, 0.375, 0.1103, 0.2575, 0.1103, 0.375, 0.1103, 0.375, 0.1416, 0.2575, 0.1416, 0.375, 0.1103, 0.4925, 0.1103, 0.4925, 0.1416, 0.375, 0.1416, 0.2575, 0.1416, 0.375, 0.1416, 0.375, 0.1667, 0.2575, 0.1667, 0.375, 0.1416, 0.4925, 0.1416, 0.4925, 0.1667, 0.375, 0.1667, 0.2575, 0.1667, 0.375, 0.1667, 0.375, 0.198, 0.2575, 0.198, 0.375, 0.1667, 0.4925, 0.1667, 0.4925, 0.198, 0.375, 0.198, 0.2575, 0.198, 0.375, 0.198, 0.375, 0.2231, 0.2575, 0.2231, 0.375, 0.198, 0.4925, 0.198, 0.4925, 0.2231, 0.375, 0.2231, 0.2575, 0.2231, 0.375, 0.2231, 0.375, 0.2544, 0.2575, 0.2544, 0.375, 0.2231, 0.4925, 0.2231, 0.4925, 0.2544, 0.375, 0.2544, 0.2575, 0.2544, 0.375, 0.2544, 0.375, 0.2795, 0.2575, 0.2795, 0.375, 0.2544, 0.4925, 0.2544, 0.4925, 0.2795, 0.375, 0.2795, 0.2575, 0.2795, 0.375, 0.2795, 0.375, 0.3014, 0.2575, 0.3014, 0.375, 0.2795, 0.4925, 0.2795, 0.4925, 0.3014, 0.375, 0.3014, 0.2575, 0.3014, 0.375, 0.3014, 0.375, 0.3233, 0.2575, 0.3233, 0.375, 0.3014, 0.4925, 0.3014, 0.4925, 0.3233, 0.375, 0.3233, 0.5075, 0.01, 0.625, 0.01, 0.625, 0.0288, 0.5075, 0.0288, 0.625, 0.01, 0.7425, 0.01, 0.7425, 0.0288, 0.625, 0.0288, 0.5075, 0.0288, 0.625, 0.0288, 0.625, 0.04133, 0.5075, 0.04133, 0.625, 0.0288, 0.7425, 0.0288, 0.7425, 0.04133, 0.625, 0.04133, 0.5075, 0.04133, 0.625, 0.04133, 0.625, 0.06013, 0.5075, 0.06013, 0.625, 0.04133, 0.7425, 0.04133, 0.7425, 0.06013, 0.625, 0.06013, 0.5075, 0.06013, 0.625, 0.06013, 0.625, 0.0852, 0.5075, 0.0852, 0.625, 0.06013, 0.7425, 0.06013, 0.7425, 0.0852, 0.625, 0.0852, 0.5075, 0.0852, 0.625, 0.0852, 0.625, 0.1103, 0.5075, 0.1103, 0.625, 0.0852, 0.7425, 0.0852, 0.7425, 0.1103, 0.625, 0.1103, 0.5075, 0.1103, 0.625, 0.1103, 0.625, 0.1416, 0.5075, 0.1416, 0.625, 0.1103, 0.7425, 0.1103, 0.7425, 0.1416, 0.625, 0.1416, 0.5075, 0.1416, 0.625, 0.1416, 0.625, 0.1667, 0.5075, 0.1667, 0.625, 0.1416, 0.7425, 0.1416, 0.7425, 0.1667, 0.625, 0.1667, 0.5075, 0.1667, 0.625, 0.1667, 0.625, 0.198, 0.5075, 0.198, 0.625, 0.1667, 0.7425, 0.1667, 0.7425, 0.198, 0.625, 0.198, 0.5075, 0.198, 0.625, 0.198, 0.625, 0.2231, 0.5075, 0.2231, 0.625, 0.198, 0.7425, 0.198, 0.7425, 0.2231, 0.625, 0.2231, 0.5075, 0.2231, 0.625, 0.2231, 0.625, 0.2544, 0.5075, 0.2544, 0.625, 0.2231, 0.7425, 0.2231, 0.7425, 0.2544, 0.625, 0.2544, 0.5075, 0.2544, 0.625, 0.2544, 0.625, 0.2795, 0.5075, 0.2795, 0.625, 0.2544, 0.7425, 0.2544, 0.7425, 0.2795, 0.625, 0.2795, 0.5075, 0.2795, 0.625, 0.2795, 0.625, 0.3014, 0.5075, 0.3014, 0.625, 0.2795, 0.7425, 0.2795, 0.7425, 0.3014, 0.625, 0.3014, 0.5075, 0.3014, 0.625, 0.3014, 0.625, 0.3233, 0.5075, 0.3233, 0.625, 0.3014, 0.7425, 0.3014, 0.7425, 0.3233, 0.625, 0.3233, 0.7575, 0.01, 0.875, 0.01, 0.875, 0.0288, 0.7575, 0.0288, 0.875, 0.01, 0.9925, 0.01, 0.9925, 0.0288, 0.875, 0.0288, 0.7575, 0.0288, 0.875, 0.0288, 0.875, 0.04133, 0.7575, 0.04133, 0.875, 0.0288, 0.9925, 0.0288, 0.9925, 0.04133, 0.875, 0.04133, 0.7575, 0.04133, 0.875, 0.04133, 0.875, 0.06013, 0.7575, 0.06013, 0.875, 0.04133, 0.9925, 0.04133, 0.9925, 0.06013, 0.875, 0.06013, 0.7575, 0.06013, 0.875, 0.06013, 0.875, 0.0852, 0.7575, 0.0852, 0.875, 0.06013, 0.9925, 0.06013, 0.9925, 0.0852, 0.875, 0.0852, 0.7575, 0.0852, 0.875, 0.0852, 0.875, 0.1103, 0.7575, 0.1103, 0.875, 0.0852, 0.9925, 0.0852, 0.9925, 0.1103, 0.875, 0.1103, 0.7575, 0.1103, 0.875, 0.1103, 0.875, 0.1416, 0.7575, 0.1416, 0.875, 0.1103, 0.9925, 0.1103, 0.9925, 0.1416, 0.875, 0.1416, 0.7575, 0.1416, 0.875, 0.1416, 0.875, 0.1667, 0.7575, 0.1667, 0.875, 0.1416, 0.9925, 0.1416, 0.9925, 0.1667, 0.875, 0.1667, 0.7575, 0.1667, 0.875, 0.1667, 0.875, 0.198, 0.7575, 0.198, 0.875, 0.1667, 0.9925, 0.1667, 0.9925, 0.198, 0.875, 0.198, 0.7575, 0.198, 0.875, 0.198, 0.875, 0.2231, 0.7575, 0.2231, 0.875, 0.198, 0.9925, 0.198, 0.9925, 0.2231, 0.875, 0.2231, 0.7575, 0.2231, 0.875, 0.2231, 0.875, 0.2544, 0.7575, 0.2544, 0.875, 0.2231, 0.9925, 0.2231, 0.9925, 0.2544, 0.875, 0.2544, 0.7575, 0.2544, 0.875, 0.2544, 0.875, 0.2795, 0.7575, 0.2795, 0.875, 0.2544, 0.9925, 0.2544, 0.9925, 0.2795, 0.875, 0.2795, 0.7575, 0.2795, 0.875, 0.2795, 0.875, 0.3014, 0.7575, 0.3014, 0.875, 0.2795, 0.9925, 0.2795, 0.9925, 0.3014, 0.875, 0.3014, 0.7575, 0.3014, 0.875, 0.3014, 0.875, 0.3233, 0.7575, 0.3233, 0.875, 0.3014, 0.9925, 0.3014, 0.9925, 0.3233, 0.875, 0.3233, 0.0075, 0.3433, 0.125, 0.3433, 0.125, 0.3621, 0.0075, 0.3621, 0.125, 0.3433, 0.2425, 0.3433, 0.2425, 0.3621, 0.125, 0.3621, 0.0075, 0.3621, 0.125, 0.3621, 0.125, 0.3747, 0.0075, 0.3747, 0.125, 0.3621, 0.2425, 0.3621, 0.2425, 0.3747, 0.125, 0.3747, 0.0075, 0.3747, 0.125, 0.3747, 0.125, 0.3935, 0.0075, 0.3935, 0.125, 0.3747, 0.2425, 0.3747, 0.2425, 0.3935, 0.125, 0.3935, 0.0075, 0.3935, 0.125, 0.3935, 0.125, 0.4185, 0.0075, 0.4185, 0.125, 0.3935, 0.2425, 0.3935, 0.2425, 0.4185, 0.125, 0.4185, 0.0075, 0.4185, 0.125, 0.4185, 0.125, 0.4436, 0.0075, 0.4436, 0.125, 0.4185, 0.2425, 0.4185, 0.2425, 0.4436, 0.125, 0.4436, 0.0075, 0.4436, 0.125, 0.4436, 0.125, 0.4749, 0.0075, 0.4749, 0.125, 0.4436, 0.2425, 0.4436, 0.2425, 0.4749, 0.125, 0.4749, 0.0075, 0.4749, 0.125, 0.4749, 0.125, 0.5, 0.0075, 0.5, 0.125, 0.4749, 0.2425, 0.4749, 0.2425, 0.5, 0.125, 0.5, 0.0075, 0.5, 0.125, 0.5, 0.125, 0.5313, 0.0075, 0.5313, 0.125, 0.5, 0.2425, 0.5, 0.2425, 0.5313, 0.125, 0.5313, 0.0075, 0.5313, 0.125, 0.5313, 0.125, 0.5564, 0.0075, 0.5564, 0.125, 0.5313, 0.2425, 0.5313, 0.2425, 0.5564, 0.125, 0.5564, 0.0075, 0.5564, 0.125, 0.5564, 0.125, 0.5877, 0.0075, 0.5877, 0.125, 0.5564, 0.2425, 0.5564, 0.2425, 0.5877, 0.125, 0.5877, 0.0075, 0.5877, 0.125, 0.5877, 0.125, 0.6128, 0.0075, 0.6128, 0.125, 0.5877, 0.2425, 0.5877, 0.2425, 0.6128, 0.125, 0.6128, 0.0075, 0.6128, 0.125, 0.6128, 0.125, 0.6347, 0.0075, 0.6347, 0.125, 0.6128, 0.2425, 0.6128, 0.2425, 0.6347, 0.125, 0.6347, 0.0075, 0.6347, 0.125, 0.6347, 0.125, 0.6567, 0.0075, 0.6567, 0.125, 0.6347, 0.2425, 0.6347, 0.2425, 0.6567, 0.125, 0.6567, 0.2575, 0.3433, 0.375, 0.3433, 0.375, 0.3621, 0.2575, 0.3621, 0.375, 0.3433, 0.4925, 0.3433, 0.4925, 0.3621, 0.375, 0.3621, 0.2575, 0.3621, 0.375, 0.3621, 0.375, 0.3747, 0.2575, 0.3747, 0.375, 0.3621, 0.4925, 0.3621, 0.4925, 0.3747, 0.375, 0.3747, 0.2575, 0.3747, 0.375, 0.3747, 0.375, 0.3935, 0.2575, 0.3935, 0.375, 0.3747, 0.4925, 0.3747, 0.4925, 0.3935, 0.375, 0.3935, 0.2575, 0.3935, 0.375, 0.3935, 0.375, 0.4185, 0.2575, 0.4185, 0.375, 0.3935, 0.4925, 0.3935, 0.4925, 0.4185, 0.375, 0.4185, 0.2575, 0.4185, 0.375, 0.4185, 0.375, 0.4436, 0.2575, 0.4436, 0.375, 0.4185, 0.4925, 0.4185, 0.4925, 0.4436, 0.375, 0.4436, 0.2575, 0.4436, 0.375, 0.4436, 0.375, 0.4749, 0.2575, 0.4749, 0.375, 0.4436, 0.4925, 0.4436, 0.4925, 0.4749, 0.375, 0.4749, 0.2575, 0.4749, 0.375, 0.4749, 0.375, 0.5, 0.2575, 0.5, 0.375, 0.4749, 0.4925, 0.4749, 0.4925, 0.5, 0.375, 0.5, 0.2575, 0.5, 0.375, 0.5, 0.375, 0.5313, 0.2575, 0.5313, 0.375, 0.5, 0.4925, 0.5, 0.4925, 0.5313, 0.375, 0.5313, 0.2575, 0.5313, 0.375, 0.5313, 0.375, 0.5564, 0.2575, 0.5564, 0.375, 0.5313, 0.4925, 0.5313, 0.4925, 0.5564, 0.375, 0.5564, 0.2575, 0.5564, 0.375, 0.5564, 0.375, 0.5877, 0.2575, 0.5877, 0.375, 0.5564, 0.4925, 0.5564, 0.4925, 0.5877, 0.375, 0.5877, 0.2575, 0.5877, 0.375, 0.5877, 0.375, 0.6128, 0.2575, 0.6128, 0.375, 0.5877, 0.4925, 0.5877, 0.4925, 0.6128, 0.375, 0.6128, 0.2575, 0.6128, 0.375, 0.6128, 0.375, 0.6347, 0.2575, 0.6347, 0.375, 0.6128, 0.4925, 0.6128, 0.4925, 0.6347, 0.375, 0.6347, 0.2575, 0.6347, 0.375, 0.6347, 0.375, 0.6567, 0.2575, 0.6567, 0.375, 0.6347, 0.4925, 0.6347, 0.4925, 0.6567, 0.375, 0.6567, 0.5075, 0.3433, 0.625, 0.3433, 0.625, 0.3621, 0.5075, 0.3621, 0.625, 0.3433, 0.7425, 0.3433, 0.7425, 0.3621, 0.625, 0.3621, 0.5075, 0.3621, 0.625, 0.3621, 0.625, 0.3747, 0.5075, 0.3747, 0.625, 0.3621, 0.7425, 0.3621, 0.7425, 0.3747, 0.625, 0.3747, 0.5075, 0.3747, 0.625, 0.3747, 0.625, 0.3935, 0.5075, 0.3935, 0.625, 0.3747, 0.7425, 0.3747, 0.7425, 0.3935, 0.625, 0.3935, 0.5075, 0.3935, 0.625, 0.3935, 0.625, 0.4185, 0.5075, 0.4185, 0.625, 0.3935, 0.7425, 0.3935, 0.7425, 0.4185, 0.625, 0.4185, 0.5075, 0.4185, 0.625, 0.4185, 0.625, 0.4436, 0.5075, 0.4436, 0.625, 0.4185, 0.7425, 0.4185, 0.7425, 0.4436, 0.625, 0.4436, 0.5075, 0.4436, 0.625, 0.4436, 0.625, 0.4749, 0.5075, 0.4749, 0.625, 0.4436, 0.7425, 0.4436, 0.7425, 0.4749, 0.625, 0.4749, 0.5075, 0.4749, 0.625, 0.4749, 0.625, 0.5, 0.5075, 0.5, 0.625, 0.4749, 0.7425, 0.4749, 0.7425, 0.5, 0.625, 0.5, 0.5075, 0.5, 0.625, 0.5, 0.625, 0.5313, 0.5075, 0.5313, 0.625, 0.5, 0.7425, 0.5, 0.7425, 0.5313, 0.625, 0.5313, 0.5075, 0.5313, 0.625, 0.5313, 0.625, 0.5564, 0.5075, 0.5564, 0.625, 0.5313, 0.7425, 0.5313, 0.7425, 0.5564, 0.625, 0.5564, 0.5075, 0.5564, 0.625, 0.5564, 0.625, 0.5877, 0.5075, 0.5877, 0.625, 0.5564, 0.7425, 0.5564, 0.7425, 0.5877, 0.625, 0.5877, 0.5075, 0.5877, 0.625, 0.5877, 0.625, 0.6128, 0.5075, 0.6128, 0.625, 0.5877, 0.7425, 0.5877, 0.7425, 0.6128, 0.625, 0.6128, 0.5075, 0.6128, 0.625, 0.6128, 0.625, 0.6347, 0.5075, 0.6347, 0.625, 0.6128, 0.7425, 0.6128, 0.7425, 0.6347, 0.625, 0.6347, 0.5075, 0.6347, 0.625, 0.6347, 0.625, 0.6567, 0.5075, 0.6567, 0.625, 0.6347, 0.7425, 0.6347, 0.7425, 0.6567, 0.625, 0.6567, 0.7575, 0.3433, 0.875, 0.3433, 0.875, 0.3621, 0.7575, 0.3621, 0.875, 0.3433, 0.9925, 0.3433, 0.9925, 0.3621, 0.875, 0.3621, 0.7575, 0.3621, 0.875, 0.3621, 0.875, 0.3747, 0.7575, 0.3747, 0.875, 0.3621, 0.9925, 0.3621, 0.9925, 0.3747, 0.875, 0.3747, 0.7575, 0.3747, 0.875, 0.3747, 0.875, 0.3935, 0.7575, 0.3935, 0.875, 0.3747, 0.9925, 0.3747, 0.9925, 0.3935, 0.875, 0.3935, 0.7575, 0.3935, 0.875, 0.3935, 0.875, 0.4185, 0.7575, 0.4185, 0.875, 0.3935, 0.9925, 0.3935, 0.9925, 0.4185, 0.875, 0.4185, 0.7575, 0.4185, 0.875, 0.4185, 0.875, 0.4436, 0.7575, 0.4436, 0.875, 0.4185, 0.9925, 0.4185, 0.9925, 0.4436, 0.875, 0.4436, 0.7575, 0.4436, 0.875, 0.4436, 0.875, 0.4749, 0.7575, 0.4749, 0.875, 0.4436, 0.9925, 0.4436, 0.9925, 0.4749, 0.875, 0.4749, 0.7575, 0.4749, 0.875, 0.4749, 0.875, 0.5, 0.7575, 0.5, 0.875, 0.4749, 0.9925, 0.4749, 0.9925, 0.5, 0.875, 0.5, 0.7575, 0.5, 0.875, 0.5, 0.875, 0.5313, 0.7575, 0.5313, 0.875, 0.5, 0.9925, 0.5, 0.9925, 0.5313, 0.875, 0.5313, 0.7575, 0.5313, 0.875, 0.5313, 0.875, 0.5564, 0.7575, 0.5564, 0.875, 0.5313, 0.9925, 0.5313, 0.9925, 0.5564, 0.875, 0.5564, 0.7575, 0.5564, 0.875, 0.5564, 0.875, 0.5877, 0.7575, 0.5877, 0.875, 0.5564, 0.9925, 0.5564, 0.9925, 0.5877, 0.875, 0.5877, 0.7575, 0.5877, 0.875, 0.5877, 0.875, 0.6128, 0.7575, 0.6128, 0.875, 0.5877, 0.9925, 0.5877, 0.9925, 0.6128, 0.875, 0.6128, 0.7575, 0.6128, 0.875, 0.6128, 0.875, 0.6347, 0.7575, 0.6347, 0.875, 0.6128, 0.9925, 0.6128, 0.9925, 0.6347, 0.875, 0.6347, 0.7575, 0.6347, 0.875, 0.6347, 0.875, 0.6567, 0.7575, 0.6567, 0.875, 0.6347, 0.9925, 0.6347, 0.9925, 0.6567, 0.875, 0.6567, 0.0075, 0.6767, 0.125, 0.6767, 0.125, 0.6955, 0.0075, 0.6955, 0.125, 0.6767, 0.2425, 0.6767, 0.2425, 0.6955, 0.125, 0.6955, 0.0075, 0.6955, 0.125, 0.6955, 0.125, 0.708, 0.0075, 0.708, 0.125, 0.6955, 0.2425, 0.6955, 0.2425, 0.708, 0.125, 0.708, 0.0075, 0.708, 0.125, 0.708, 0.125, 0.7268, 0.0075, 0.7268, 0.125, 0.708, 0.2425, 0.708, 0.2425, 0.7268, 0.125, 0.7268, 0.0075, 0.7268, 0.125, 0.7268, 0.125, 0.7519, 0.0075, 0.7519, 0.125, 0.7268, 0.2425, 0.7268, 0.2425, 0.7519, 0.125, 0.7519, 0.0075, 0.7519, 0.125, 0.7519, 0.125, 0.7769, 0.0075, 0.7769, 0.125, 0.7519, 0.2425, 0.7519, 0.2425, 0.7769, 0.125, 0.7769, 0.0075, 0.7769, 0.125, 0.7769, 0.125, 0.8083, 0.0075, 0.8083, 0.125, 0.7769, 0.2425, 0.7769, 0.2425, 0.8083, 0.125, 0.8083, 0.0075, 0.8083, 0.125, 0.8083, 0.125, 0.8333, 0.0075, 0.8333, 0.125, 0.8083, 0.2425, 0.8083, 0.2425, 0.8333, 0.125, 0.8333, 0.0075, 0.8333, 0.125, 0.8333, 0.125, 0.8647, 0.0075, 0.8647, 0.125, 0.8333, 0.2425, 0.8333, 0.2425, 0.8647, 0.125, 0.8647, 0.0075, 0.8647, 0.125, 0.8647, 0.125, 0.8897, 0.0075, 0.8897, 0.125, 0.8647, 0.2425, 0.8647, 0.2425, 0.8897, 0.125, 0.8897, 0.0075, 0.8897, 0.125, 0.8897, 0.125, 0.9211, 0.0075, 0.9211, 0.125, 0.8897, 0.2425, 0.8897, 0.2425, 0.9211, 0.125, 0.9211, 0.0075, 0.9211, 0.125, 0.9211, 0.125, 0.9461, 0.0075, 0.9461, 0.125, 0.9211, 0.2425, 0.9211, 0.2425, 0.9461, 0.125, 0.9461, 0.0075, 0.9461, 0.125, 0.9461, 0.125, 0.9681, 0.0075, 0.9681, 0.125, 0.9461, 0.2425, 0.9461, 0.2425, 0.9681, 0.125, 0.9681, 0.0075, 0.9681, 0.125, 0.9681, 0.125, 0.99, 0.0075, 0.99, 0.125, 0.9681, 0.2425, 0.9681, 0.2425, 0.99, 0.125, 0.99, 0.2575, 0.6767, 0.375, 0.6767, 0.375, 0.6955, 0.2575, 0.6955, 0.375, 0.6767, 0.4925, 0.6767, 0.4925, 0.6955, 0.375, 0.6955, 0.2575, 0.6955, 0.375, 0.6955, 0.375, 0.708, 0.2575, 0.708, 0.375, 0.6955, 0.4925, 0.6955, 0.4925, 0.708, 0.375, 0.708, 0.2575, 0.708, 0.375, 0.708, 0.375, 0.7268, 0.2575, 0.7268, 0.375, 0.708, 0.4925, 0.708, 0.4925, 0.7268, 0.375, 0.7268, 0.2575, 0.7268, 0.375, 0.7268, 0.375, 0.7519, 0.2575, 0.7519, 0.375, 0.7268, 0.4925, 0.7268, 0.4925, 0.7519, 0.375, 0.7519, 0.2575, 0.7519, 0.375, 0.7519, 0.375, 0.7769, 0.2575, 0.7769, 0.375, 0.7519, 0.4925, 0.7519, 0.4925, 0.7769, 0.375, 0.7769, 0.2575, 0.7769, 0.375, 0.7769, 0.375, 0.8083, 0.2575, 0.8083, 0.375, 0.7769, 0.4925, 0.7769, 0.4925, 0.8083, 0.375, 0.8083, 0.2575, 0.8083, 0.375, 0.8083, 0.375, 0.8333, 0.2575, 0.8333, 0.375, 0.8083, 0.4925, 0.8083, 0.4925, 0.8333, 0.375, 0.8333, 0.2575, 0.8333, 0.375, 0.8333, 0.375, 0.8647, 0.2575, 0.8647, 0.375, 0.8333, 0.4925, 0.8333, 0.4925, 0.8647, 0.375, 0.8647, 0.2575, 0.8647, 0.375, 0.8647, 0.375, 0.8897, 0.2575, 0.8897, 0.375, 0.8647, 0.4925, 0.8647, 0.4925, 0.8897, 0.375, 0.8897, 0.2575, 0.8897, 0.375, 0.8897, 0.375, 0.9211, 0.2575, 0.9211, 0.375, 0.8897, 0.4925, 0.8897, 0.4925, 0.9211, 0.375, 0.9211, 0.2575, 0.9211, 0.375, 0.9211, 0.375, 0.9461, 0.2575, 0.9461, 0.375, 0.9211, 0.4925, 0.9211, 0.4925, 0.9461, 0.375, 0.9461, 0.2575, 0.9461, 0.375, 0.9461, 0.375, 0.9681, 0.2575, 0.9681, 0.375, 0.9461, 0.4925, 0.9461, 0.4925, 0.9681, 0.375, 0.9681, 0.2575, 0.9681, 0.375, 0.9681, 0.375, 0.99, 0.2575, 0.99, 0.375, 0.9681, 0.4925, 0.9681, 0.4925, 0.99, 0.375, 0.99, 0.5075, 0.6767, 0.625, 0.6767, 0.625, 0.6955, 0.5075, 0.6955, 0.625, 0.6767, 0.7425, 0.6767, 0.7425, 0.6955, 0.625, 0.6955, 0.5075, 0.6955, 0.625, 0.6955, 0.625, 0.708, 0.5075, 0.708, 0.625, 0.6955, 0.7425, 0.6955, 0.7425, 0.708, 0.625, 0.708, 0.5075, 0.708, 0.625, 0.708, 0.625, 0.7268, 0.5075, 0.7268, 0.625, 0.708, 0.7425, 0.708, 0.7425, 0.7268, 0.625, 0.7268, 0.5075, 0.7268, 0.625, 0.7268, 0.625, 0.7519, 0.5075, 0.7519, 0.625, 0.7268, 0.7425, 0.7268, 0.7425, 0.7519, 0.625, 0.7519, 0.5075, 0.7519, 0.625, 0.7519, 0.625, 0.7769, 0.5075, 0.7769, 0.625, 0.7519, 0.7425, 0.7519, 0.7425, 0.7769, 0.625, 0.7769, 0.5075, 0.7769, 0.625, 0.7769, 0.625, 0.8083, 0.5075, 0.8083, 0.625, 0.7769, 0.7425, 0.7769, 0.7425, 0.8083, 0.625, 0.8083, 0.5075, 0.8083, 0.625, 0.8083, 0.625, 0.8333, 0.5075, 0.8333, 0.625, 0.8083, 0.7425, 0.8083, 0.7425, 0.8333, 0.625, 0.8333, 0.5075, 0.8333, 0.625, 0.8333, 0.625, 0.8647, 0.5075, 0.8647, 0.625, 0.8333, 0.7425, 0.8333, 0.7425, 0.8647, 0.625, 0.8647, 0.5075, 0.8647, 0.625, 0.8647, 0.625, 0.8897, 0.5075, 0.8897, 0.625, 0.8647, 0.7425, 0.8647, 0.7425, 0.8897, 0.625, 0.8897, 0.5075, 0.8897, 0.625, 0.8897, 0.625, 0.9211, 0.5075, 0.9211, 0.625, 0.8897, 0.7425, 0.8897, 0.7425, 0.9211, 0.625, 0.9211, 0.5075, 0.9211, 0.625, 0.9211, 0.625, 0.9461, 0.5075, 0.9461, 0.625, 0.9211, 0.7425, 0.9211, 0.7425, 0.9461, 0.625, 0.9461, 0.5075, 0.9461, 0.625, 0.9461, 0.625, 0.9681, 0.5075, 0.9681, 0.625, 0.9461, 0.7425, 0.9461, 0.7425, 0.9681, 0.625, 0.9681, 0.5075, 0.9681, 0.625, 0.9681, 0.625, 0.99, 0.5075, 0.99, 0.625, 0.9681, 0.7425, 0.9681, 0.7425, 0.99, 0.625, 0.99, 0.7575, 0.6767, 0.875, 0.6767, 0.875, 0.6955, 0.7575, 0.6955, 0.875, 0.6767, 0.9925, 0.6767, 0.9925, 0.6955, 0.875, 0.6955, 0.7575, 0.6955, 0.875, 0.6955, 0.875, 0.708, 0.7575, 0.708, 0.875, 0.6955, 0.9925, 0.6955, 0.9925, 0.708, 0.875, 0.708, 0.7575, 0.708, 0.875, 0.708, 0.875, 0.7268, 0.7575, 0.7268, 0.875, 0.708, 0.9925, 0.708, 0.9925, 0.7268, 0.875, 0.7268, 0.7575, 0.7268, 0.875, 0.7268, 0.875, 0.7519, 0.7575, 0.7519, 0.875, 0.7268, 0.9925, 0.7268, 0.9925, 0.7519, 0.875, 0.7519, 0.7575, 0.7519, 0.875, 0.7519, 0.875, 0.7769, 0.7575, 0.7769, 0.875, 0.7519, 0.9925, 0.7519, 0.9925, 0.7769, 0.875, 0.7769, 0.7575, 0.7769, 0.875, 0.7769, 0.875, 0.8083, 0.7575, 0.8083, 0.875, 0.7769, 0.9925, 0.7769, 0.9925, 0.8083, 0.875, 0.8083, 0.7575, 0.8083, 0.875, 0.8083, 0.875, 0.8333, 0.7575, 0.8333, 0.875, 0.8083, 0.9925, 0.8083, 0.9925, 0.8333, 0.875, 0.8333, 0.7575, 0.8333, 0.875, 0.8333, 0.875, 0.8647, 0.7575, 0.8647, 0.875, 0.8333, 0.9925, 0.8333, 0.9925, 0.8647, 0.875, 0.8647, 0.7575, 0.8647, 0.875, 0.8647, 0.875, 0.8897, 0.7575, 0.8897, 0.875, 0.8647, 0.9925, 0.8647, 0.9925, 0.8897, 0.875, 0.8897, 0.7575, 0.8897, 0.875, 0.8897, 0.875, 0.9211, 0.7575, 0.9211, 0.875, 0.8897, 0.9925, 0.8897, 0.9925, 0.9211, 0.875, 0.9211, 0.7575, 0.9211, 0.875, 0.9211, 0.875, 0.9461, 0.7575, 0.9461, 0.875, 0.9211, 0.9925, 0.9211, 0.9925, 0.9461, 0.875, 0.9461, 0.7575, 0.9461, 0.875, 0.9461, 0.875, 0.9681, 0.7575, 0.9681, 0.875, 0.9461, 0.9925, 0.9461, 0.9925, 0.9681, 0.875, 0.9681, 0.7575, 0.9681, 0.875, 0.9681, 0.875, 0.99, 0.7575, 0.99, 0.875, 0.9681, 0.9925, 0.9681, 0.9925, 0.99, 0.875, 0.99])
me_unkraut.materials.append(mat_unkraut_blatt)
me_unkraut.update()

# ---- objects
ob_unkraut = bpy.data.objects.new('Unkraut', me_unkraut)

# ---- transforms, parenting, visibility, modifiers, constraints
ob_unkraut.location = (0.0, 0.0, 0.0)

# ---- collection membership
scene.collection.objects.link(ob_unkraut)

# ---- scene / render settings (as saved in the file)
scene.frame_start = 1; scene.frame_end = 250; scene.frame_set(1)
scene.render.engine = 'BLENDER_EEVEE_NEXT'
scene.render.bake_bias = 0.0
scene.render.bake_samples = 0
scene.cycles.sampling_pattern = 'TABULATED_SOBOL'
scene.eevee.use_volume_custom_range = False
bpy.context.view_layer.update()

# ---- added for rendering (the .blend has no active camera and no usable light): camera, sun
cam_auto = bpy.data.cameras.new('AutoCamera')
cam_auto.lens = 50.0
cam_auto.sensor_width = 36.0
cam_auto.clip_end = 1000.0
ob_auto_camera = bpy.data.objects.new('AutoCamera', cam_auto)
scene.collection.objects.link(ob_auto_camera)
ob_auto_camera.location = (0.723945, -0.876833, 0.776474)
ob_auto_camera.rotation_euler = (1.09748, -7.21219e-08, 0.694738)
scene.camera = ob_auto_camera
light_auto_sun = bpy.data.lights.new('AutoSun', 'SUN')
light_auto_sun.energy = 3.0
light_auto_sun.angle = 0.0523599
ob_auto_sun = bpy.data.objects.new('AutoSun', light_auto_sun)
scene.collection.objects.link(ob_auto_sun)
ob_auto_sun.rotation_euler = (0.872665, 0.174533, 0.523599)
bpy.context.view_layer.update()
